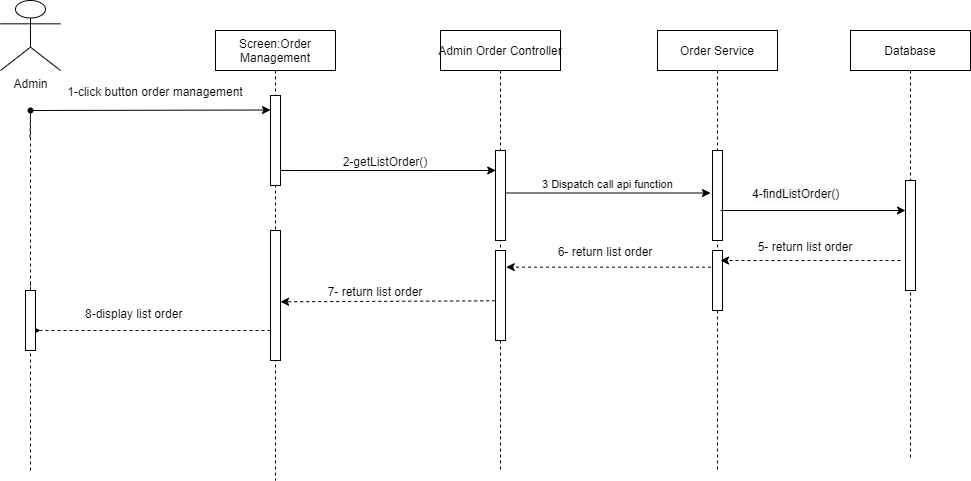

The diagram above was exported from draw.io. Its source (the exported page's mxGraphModel, read from the mxfile embedded in the PNG):
<mxGraphModel dx="1422" dy="768" grid="1" gridSize="10" guides="1" tooltips="1" connect="1" arrows="1" fold="1" page="1" pageScale="1" pageWidth="827" pageHeight="1169" math="0" shadow="0">
  <root>
    <mxCell id="2PxOcaGUPb-7UiutCYWF-0" />
    <mxCell id="2PxOcaGUPb-7UiutCYWF-1" parent="2PxOcaGUPb-7UiutCYWF-0" />
    <mxCell id="fSJM7N6y0HHGA0A7OI1s-0" value="Screen:Order&#10;Management" style="shape=umlLifeline;perimeter=lifelinePerimeter;container=1;collapsible=0;recursiveResize=0;rounded=0;shadow=0;strokeWidth=1;" parent="2PxOcaGUPb-7UiutCYWF-1" vertex="1">
      <mxGeometry x="265" y="50" width="120" height="450" as="geometry" />
    </mxCell>
    <mxCell id="fSJM7N6y0HHGA0A7OI1s-1" value="" style="points=[];perimeter=orthogonalPerimeter;rounded=0;shadow=0;strokeWidth=1;" parent="fSJM7N6y0HHGA0A7OI1s-0" vertex="1">
      <mxGeometry x="55" y="65" width="10" height="90" as="geometry" />
    </mxCell>
    <mxCell id="fSJM7N6y0HHGA0A7OI1s-2" value="" style="points=[];perimeter=orthogonalPerimeter;rounded=0;shadow=0;strokeWidth=1;" parent="fSJM7N6y0HHGA0A7OI1s-0" vertex="1">
      <mxGeometry x="55" y="200" width="10" height="130" as="geometry" />
    </mxCell>
    <mxCell id="fSJM7N6y0HHGA0A7OI1s-3" value="Admin" style="shape=umlActor;verticalLabelPosition=bottom;verticalAlign=top;html=1;outlineConnect=0;" parent="2PxOcaGUPb-7UiutCYWF-1" vertex="1">
      <mxGeometry x="50" y="20" width="60" height="70" as="geometry" />
    </mxCell>
    <mxCell id="fSJM7N6y0HHGA0A7OI1s-4" value="Admin Order Controller" style="shape=umlLifeline;perimeter=lifelinePerimeter;container=1;collapsible=0;recursiveResize=0;rounded=0;shadow=0;strokeWidth=1;" parent="2PxOcaGUPb-7UiutCYWF-1" vertex="1">
      <mxGeometry x="490" y="50" width="120" height="440" as="geometry" />
    </mxCell>
    <mxCell id="fSJM7N6y0HHGA0A7OI1s-5" value="" style="points=[];perimeter=orthogonalPerimeter;rounded=0;shadow=0;strokeWidth=1;" parent="fSJM7N6y0HHGA0A7OI1s-4" vertex="1">
      <mxGeometry x="55" y="120" width="10" height="90" as="geometry" />
    </mxCell>
    <mxCell id="fSJM7N6y0HHGA0A7OI1s-6" value="" style="points=[];perimeter=orthogonalPerimeter;rounded=0;shadow=0;strokeWidth=1;" parent="fSJM7N6y0HHGA0A7OI1s-4" vertex="1">
      <mxGeometry x="55" y="220" width="10" height="90" as="geometry" />
    </mxCell>
    <mxCell id="fSJM7N6y0HHGA0A7OI1s-7" value="Database" style="shape=umlLifeline;perimeter=lifelinePerimeter;container=1;collapsible=0;recursiveResize=0;rounded=0;shadow=0;strokeWidth=1;" parent="2PxOcaGUPb-7UiutCYWF-1" vertex="1">
      <mxGeometry x="900" y="50" width="120" height="430" as="geometry" />
    </mxCell>
    <mxCell id="fSJM7N6y0HHGA0A7OI1s-8" value="" style="points=[];perimeter=orthogonalPerimeter;rounded=0;shadow=0;strokeWidth=1;" parent="fSJM7N6y0HHGA0A7OI1s-7" vertex="1">
      <mxGeometry x="55" y="150" width="10" height="110" as="geometry" />
    </mxCell>
    <mxCell id="fSJM7N6y0HHGA0A7OI1s-9" value="" style="endArrow=none;dashed=1;html=1;" parent="2PxOcaGUPb-7UiutCYWF-1" edge="1">
      <mxGeometry width="50" height="50" relative="1" as="geometry">
        <mxPoint x="80" y="130" as="sourcePoint" />
        <mxPoint x="79.5" y="160" as="targetPoint" />
      </mxGeometry>
    </mxCell>
    <mxCell id="fSJM7N6y0HHGA0A7OI1s-10" value="" style="shape=waypoint;sketch=0;size=6;pointerEvents=1;points=[[0.5,0.5,0]];fillColor=none;snapToPoint=1;resizable=0;rotatable=0;" parent="2PxOcaGUPb-7UiutCYWF-1" vertex="1">
      <mxGeometry x="60" y="110" width="40" height="40" as="geometry" />
    </mxCell>
    <mxCell id="fSJM7N6y0HHGA0A7OI1s-11" value="" style="endArrow=none;dashed=1;html=1;strokeWidth=1;" parent="2PxOcaGUPb-7UiutCYWF-1" source="fSJM7N6y0HHGA0A7OI1s-14" edge="1">
      <mxGeometry width="50" height="50" relative="1" as="geometry">
        <mxPoint x="79.5" y="470" as="sourcePoint" />
        <mxPoint x="80" y="130" as="targetPoint" />
      </mxGeometry>
    </mxCell>
    <mxCell id="fSJM7N6y0HHGA0A7OI1s-12" value="" style="endArrow=classic;html=1;exitX=0.5;exitY=0.5;exitDx=0;exitDy=0;exitPerimeter=0;" parent="2PxOcaGUPb-7UiutCYWF-1" source="fSJM7N6y0HHGA0A7OI1s-10" edge="1">
      <mxGeometry width="50" height="50" relative="1" as="geometry">
        <mxPoint x="120" y="129.5" as="sourcePoint" />
        <mxPoint x="320" y="129.5" as="targetPoint" />
      </mxGeometry>
    </mxCell>
    <mxCell id="fSJM7N6y0HHGA0A7OI1s-13" value="1-click button order management" style="text;html=1;strokeColor=none;fillColor=none;align=center;verticalAlign=middle;whiteSpace=wrap;rounded=0;" parent="2PxOcaGUPb-7UiutCYWF-1" vertex="1">
      <mxGeometry x="110" y="110" width="190" as="geometry" />
    </mxCell>
    <mxCell id="fSJM7N6y0HHGA0A7OI1s-15" value="" style="endArrow=none;dashed=1;html=1;" parent="2PxOcaGUPb-7UiutCYWF-1" target="fSJM7N6y0HHGA0A7OI1s-14" edge="1">
      <mxGeometry width="50" height="50" relative="1" as="geometry">
        <mxPoint x="80" y="490" as="sourcePoint" />
        <mxPoint x="80" y="160" as="targetPoint" />
        <Array as="points">
          <mxPoint x="80" y="300" />
        </Array>
      </mxGeometry>
    </mxCell>
    <mxCell id="fSJM7N6y0HHGA0A7OI1s-16" value="" style="endArrow=classic;html=1;entryX=0.024;entryY=0.222;entryDx=0;entryDy=0;entryPerimeter=0;" parent="2PxOcaGUPb-7UiutCYWF-1" target="fSJM7N6y0HHGA0A7OI1s-5" edge="1">
      <mxGeometry width="50" height="50" relative="1" as="geometry">
        <mxPoint x="330" y="190" as="sourcePoint" />
        <mxPoint x="545" y="190" as="targetPoint" />
      </mxGeometry>
    </mxCell>
    <mxCell id="fSJM7N6y0HHGA0A7OI1s-17" value="2-getListOrder()" style="text;html=1;strokeColor=none;fillColor=none;align=center;verticalAlign=middle;whiteSpace=wrap;rounded=0;" parent="2PxOcaGUPb-7UiutCYWF-1" vertex="1">
      <mxGeometry x="340" y="180" width="190" as="geometry" />
    </mxCell>
    <mxCell id="fSJM7N6y0HHGA0A7OI1s-18" value="" style="endArrow=classic;html=1;entryX=1;entryY=0.75;entryDx=0;entryDy=0;" parent="2PxOcaGUPb-7UiutCYWF-1" source="fSJM7N6y0HHGA0A7OI1s-5" target="fSJM7N6y0HHGA0A7OI1s-25" edge="1">
      <mxGeometry width="50" height="50" relative="1" as="geometry">
        <mxPoint x="560" y="290" as="sourcePoint" />
        <mxPoint x="750" y="290" as="targetPoint" />
      </mxGeometry>
    </mxCell>
    <mxCell id="fSJM7N6y0HHGA0A7OI1s-19" value="6- return list order" style="text;html=1;strokeColor=none;fillColor=none;align=center;verticalAlign=middle;whiteSpace=wrap;rounded=0;" parent="2PxOcaGUPb-7UiutCYWF-1" vertex="1">
      <mxGeometry x="560" y="270" width="190" as="geometry" />
    </mxCell>
    <mxCell id="fSJM7N6y0HHGA0A7OI1s-20" value="" style="endArrow=classic;html=1;dashed=1;entryX=1.072;entryY=0.185;entryDx=0;entryDy=0;entryPerimeter=0;" parent="2PxOcaGUPb-7UiutCYWF-1" source="rkez4AwNS1rchKh91Abp-0" target="fSJM7N6y0HHGA0A7OI1s-6" edge="1">
      <mxGeometry width="50" height="50" relative="1" as="geometry">
        <mxPoint x="700" y="287" as="sourcePoint" />
        <mxPoint x="750" y="389.99999999999994" as="targetPoint" />
      </mxGeometry>
    </mxCell>
    <mxCell id="fSJM7N6y0HHGA0A7OI1s-21" value="7- return list order" style="text;html=1;strokeColor=none;fillColor=none;align=center;verticalAlign=middle;whiteSpace=wrap;rounded=0;" parent="2PxOcaGUPb-7UiutCYWF-1" vertex="1">
      <mxGeometry x="330" y="310" width="190" as="geometry" />
    </mxCell>
    <mxCell id="fSJM7N6y0HHGA0A7OI1s-22" value="&lt;div style=&quot;text-align: center&quot;&gt;&lt;span&gt;&lt;font face=&quot;helvetica&quot;&gt;8-display&amp;nbsp;&lt;/font&gt;&lt;/span&gt;list order&lt;/div&gt;" style="text;whiteSpace=wrap;html=1;" parent="2PxOcaGUPb-7UiutCYWF-1" vertex="1">
      <mxGeometry x="132.5" y="320" width="145" height="30" as="geometry" />
    </mxCell>
    <mxCell id="fSJM7N6y0HHGA0A7OI1s-24" value="" style="edgeStyle=segmentEdgeStyle;endArrow=classic;html=1;dashed=1;" parent="2PxOcaGUPb-7UiutCYWF-1" edge="1">
      <mxGeometry width="50" height="50" relative="1" as="geometry">
        <mxPoint x="320" y="350" as="sourcePoint" />
        <mxPoint x="90" y="350" as="targetPoint" />
        <Array as="points">
          <mxPoint x="80" y="350" />
        </Array>
      </mxGeometry>
    </mxCell>
    <mxCell id="fSJM7N6y0HHGA0A7OI1s-25" value="&lt;span style=&quot;font-size: 11px ; text-align: center ; background-color: rgb(255 , 255 , 255)&quot;&gt;3 Dispatch call api function&lt;/span&gt;" style="text;whiteSpace=wrap;html=1;" parent="2PxOcaGUPb-7UiutCYWF-1" vertex="1">
      <mxGeometry x="590" y="190" width="170" height="30" as="geometry" />
    </mxCell>
    <mxCell id="fSJM7N6y0HHGA0A7OI1s-26" value="" style="endArrow=classic;html=1;exitX=-0.031;exitY=0.559;exitDx=0;exitDy=0;exitPerimeter=0;dashed=1;entryX=1.072;entryY=0.185;entryDx=0;entryDy=0;entryPerimeter=0;" parent="2PxOcaGUPb-7UiutCYWF-1" source="fSJM7N6y0HHGA0A7OI1s-6" edge="1">
      <mxGeometry width="50" height="50" relative="1" as="geometry">
        <mxPoint x="529.4799999999998" y="320" as="sourcePoint" />
        <mxPoint x="330" y="321.2900000000001" as="targetPoint" />
      </mxGeometry>
    </mxCell>
    <mxCell id="rkez4AwNS1rchKh91Abp-0" value="Order Service" style="shape=umlLifeline;perimeter=lifelinePerimeter;container=1;collapsible=0;recursiveResize=0;rounded=0;shadow=0;strokeWidth=1;" parent="2PxOcaGUPb-7UiutCYWF-1" vertex="1">
      <mxGeometry x="707" y="50" width="120" height="440" as="geometry" />
    </mxCell>
    <mxCell id="rkez4AwNS1rchKh91Abp-1" value="" style="points=[];perimeter=orthogonalPerimeter;rounded=0;shadow=0;strokeWidth=1;" parent="rkez4AwNS1rchKh91Abp-0" vertex="1">
      <mxGeometry x="55" y="120" width="10" height="90" as="geometry" />
    </mxCell>
    <mxCell id="rkez4AwNS1rchKh91Abp-2" value="" style="points=[];perimeter=orthogonalPerimeter;rounded=0;shadow=0;strokeWidth=1;" parent="rkez4AwNS1rchKh91Abp-0" vertex="1">
      <mxGeometry x="55" y="220" width="10" height="60" as="geometry" />
    </mxCell>
    <mxCell id="rkez4AwNS1rchKh91Abp-4" value="&lt;span style=&quot;color: rgb(0 , 0 , 0) ; font-family: &amp;#34;helvetica&amp;#34; ; font-size: 12px ; font-style: normal ; font-weight: 400 ; letter-spacing: normal ; text-align: center ; text-indent: 0px ; text-transform: none ; word-spacing: 0px ; background-color: rgb(248 , 249 , 250) ; display: inline ; float: none&quot;&gt;4-findListOrder()&lt;/span&gt;" style="text;whiteSpace=wrap;html=1;" parent="2PxOcaGUPb-7UiutCYWF-1" vertex="1">
      <mxGeometry x="800" y="200" width="190" height="30" as="geometry" />
    </mxCell>
    <mxCell id="rkez4AwNS1rchKh91Abp-5" value="" style="endArrow=classic;html=1;entryX=1;entryY=0.75;entryDx=0;entryDy=0;" parent="2PxOcaGUPb-7UiutCYWF-1" edge="1">
      <mxGeometry width="50" height="50" relative="1" as="geometry">
        <mxPoint x="770" y="230" as="sourcePoint" />
        <mxPoint x="955" y="230" as="targetPoint" />
      </mxGeometry>
    </mxCell>
    <mxCell id="rkez4AwNS1rchKh91Abp-6" value="" style="endArrow=classic;html=1;dashed=1;entryX=1.072;entryY=0.185;entryDx=0;entryDy=0;entryPerimeter=0;" parent="2PxOcaGUPb-7UiutCYWF-1" edge="1">
      <mxGeometry width="50" height="50" relative="1" as="geometry">
        <mxPoint x="950" y="280" as="sourcePoint" />
        <mxPoint x="770" y="280" as="targetPoint" />
      </mxGeometry>
    </mxCell>
    <mxCell id="rkez4AwNS1rchKh91Abp-7" value="5- return list order" style="text;html=1;strokeColor=none;fillColor=none;align=center;verticalAlign=middle;whiteSpace=wrap;rounded=0;" parent="2PxOcaGUPb-7UiutCYWF-1" vertex="1">
      <mxGeometry x="760" y="265" width="190" as="geometry" />
    </mxCell>
    <mxCell id="fSJM7N6y0HHGA0A7OI1s-14" value="" style="points=[];perimeter=orthogonalPerimeter;rounded=0;shadow=0;strokeWidth=1;" parent="2PxOcaGUPb-7UiutCYWF-1" vertex="1">
      <mxGeometry x="75" y="310" width="10" height="60" as="geometry" />
    </mxCell>
  </root>
</mxGraphModel>